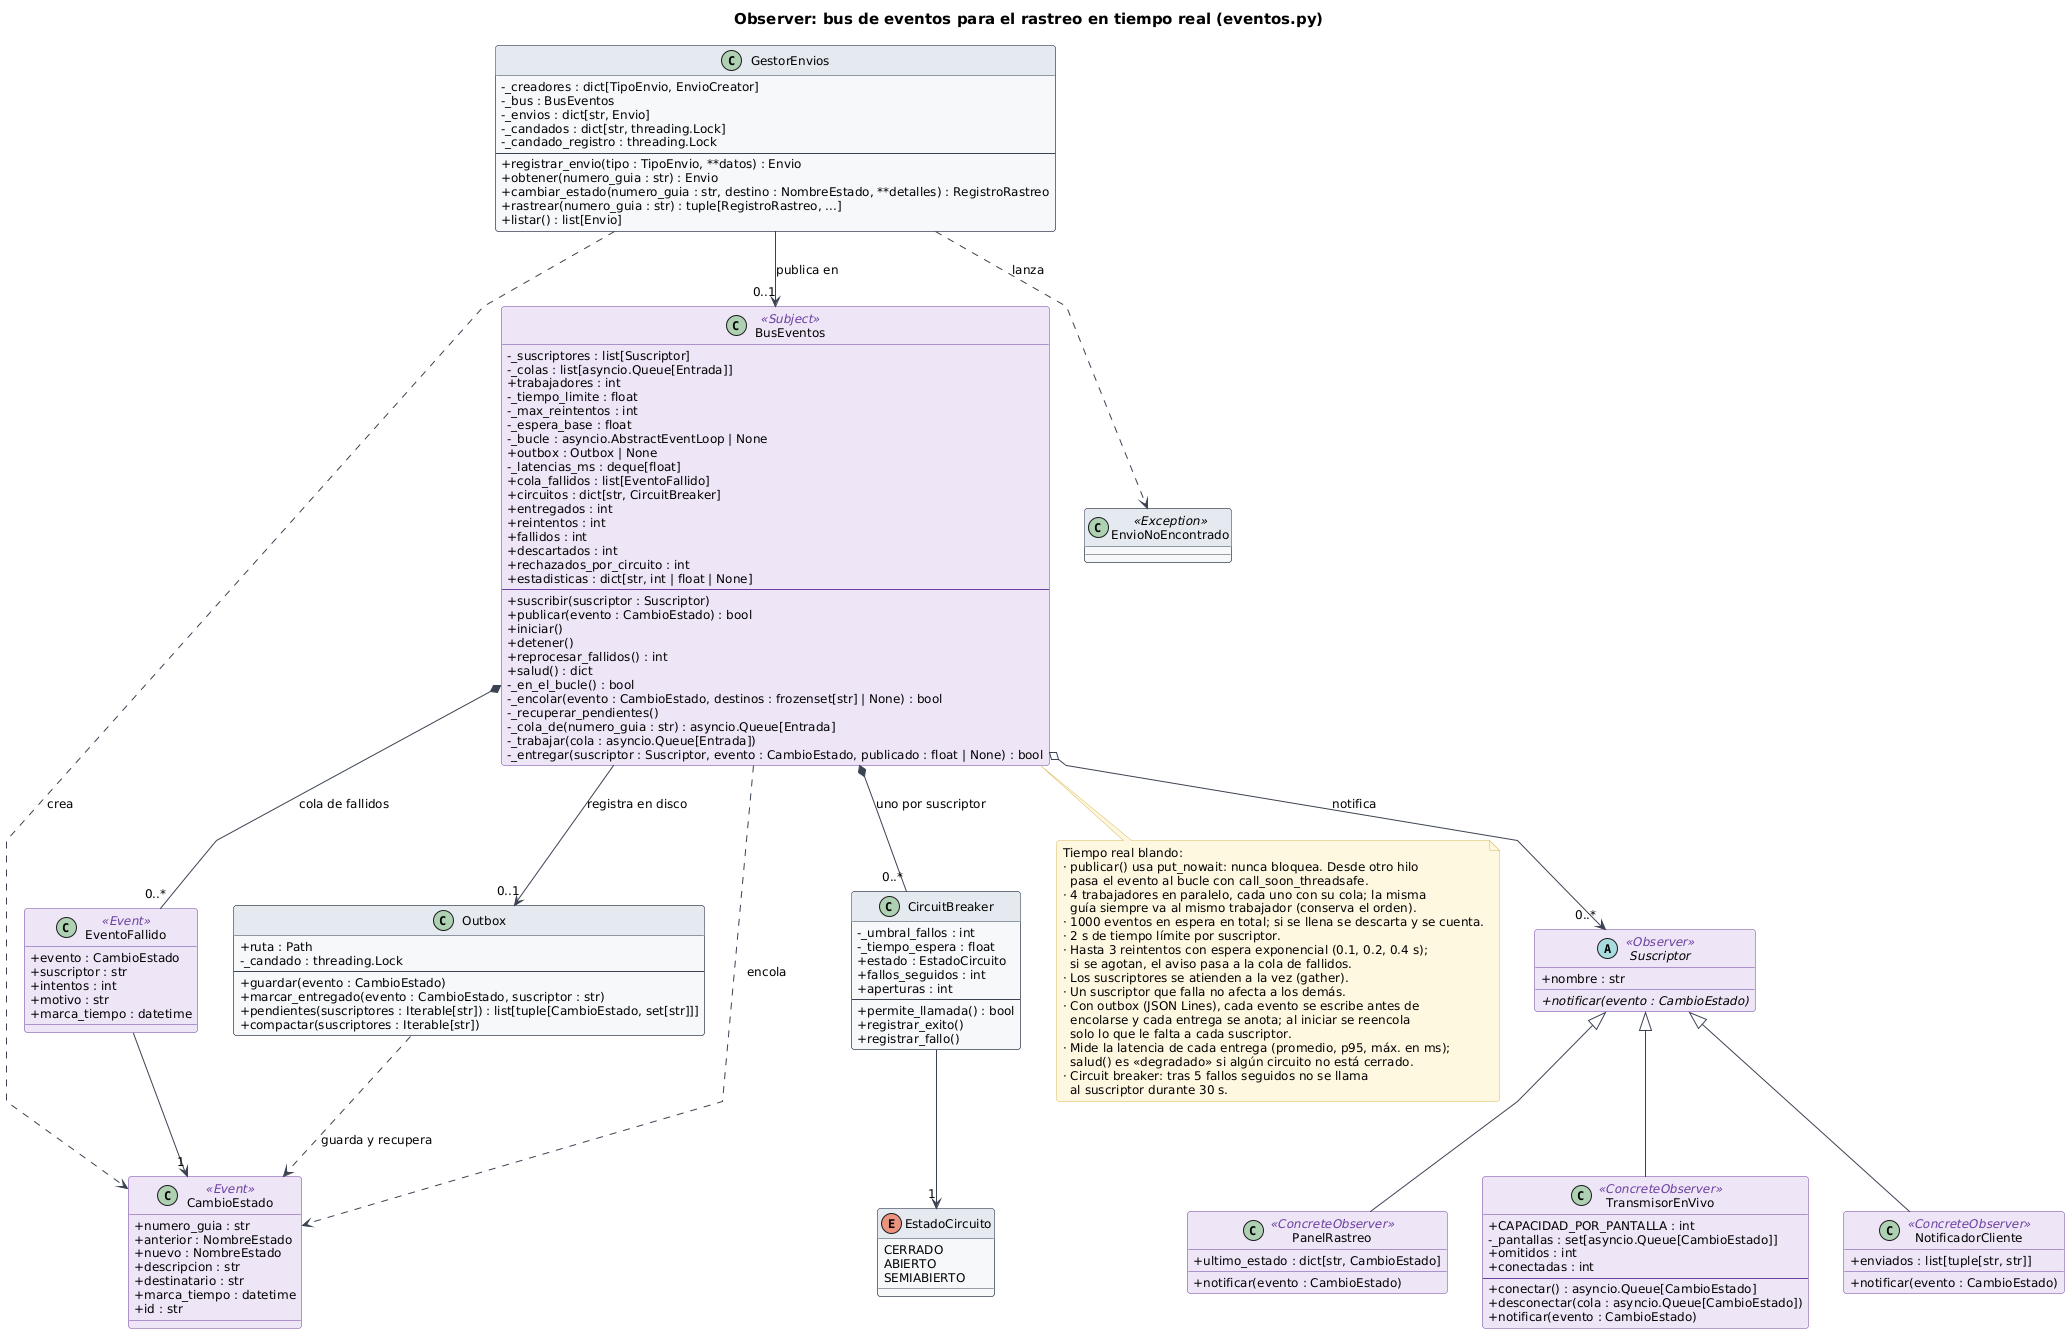

The diagram above was rendered by PlantUML. Its source (embedded in the PNG):
@startuml observer
!include estilo.iuml
title Observer: bus de eventos para el rastreo en tiempo real (eventos.py)
skinparam linetype polyline

class BusEventos <<Subject>> {
  -_suscriptores : list[Suscriptor]
  -_colas : list[asyncio.Queue[Entrada]]
  +trabajadores : int
  -_tiempo_limite : float
  -_max_reintentos : int
  -_espera_base : float
  -_bucle : asyncio.AbstractEventLoop | None
  +outbox : Outbox | None
  -_latencias_ms : deque[float]
  +cola_fallidos : list[EventoFallido]
  +circuitos : dict[str, CircuitBreaker]
  +entregados : int
  +reintentos : int
  +fallidos : int
  +descartados : int
  +rechazados_por_circuito : int
  +estadisticas : dict[str, int | float | None]
  --
  +suscribir(suscriptor : Suscriptor)
  +publicar(evento : CambioEstado) : bool
  +iniciar()
  +detener()
  +reprocesar_fallidos() : int
  +salud() : dict
  -_en_el_bucle() : bool
  -_encolar(evento : CambioEstado, destinos : frozenset[str] | None) : bool
  -_recuperar_pendientes()
  -_cola_de(numero_guia : str) : asyncio.Queue[Entrada]
  -_trabajar(cola : asyncio.Queue[Entrada])
  -_entregar(suscriptor : Suscriptor, evento : CambioEstado, publicado : float | None) : bool
}
class CircuitBreaker {
  -_umbral_fallos : int
  -_tiempo_espera : float
  +estado : EstadoCircuito
  +fallos_seguidos : int
  +aperturas : int
  --
  +permite_llamada() : bool
  +registrar_exito()
  +registrar_fallo()
}
enum EstadoCircuito {
  CERRADO
  ABIERTO
  SEMIABIERTO
}
class EventoFallido <<Event>> {
  +evento : CambioEstado
  +suscriptor : str
  +intentos : int
  +motivo : str
  +marca_tiempo : datetime
}
abstract class Suscriptor <<Observer>> {
  +nombre : str
  +{abstract} notificar(evento : CambioEstado)
}
class NotificadorCliente <<ConcreteObserver>> {
  +enviados : list[tuple[str, str]]
  +notificar(evento : CambioEstado)
}
class PanelRastreo <<ConcreteObserver>> {
  +ultimo_estado : dict[str, CambioEstado]
  +notificar(evento : CambioEstado)
}
class TransmisorEnVivo <<ConcreteObserver>> {
  +CAPACIDAD_POR_PANTALLA : int
  -_pantallas : set[asyncio.Queue[CambioEstado]]
  +omitidos : int
  +conectadas : int
  --
  +conectar() : asyncio.Queue[CambioEstado]
  +desconectar(cola : asyncio.Queue[CambioEstado])
  +notificar(evento : CambioEstado)
}
class CambioEstado <<Event>> {
  +numero_guia : str
  +anterior : NombreEstado
  +nuevo : NombreEstado
  +descripcion : str
  +destinatario : str
  +marca_tiempo : datetime
  +id : str
}
class Outbox {
  +ruta : Path
  -_candado : threading.Lock
  --
  +guardar(evento : CambioEstado)
  +marcar_entregado(evento : CambioEstado, suscriptor : str)
  +pendientes(suscriptores : Iterable[str]) : list[tuple[CambioEstado, set[str]]]
  +compactar(suscriptores : Iterable[str])
}
class GestorEnvios {
  -_creadores : dict[TipoEnvio, EnvioCreator]
  -_bus : BusEventos
  -_envios : dict[str, Envio]
  -_candados : dict[str, threading.Lock]
  -_candado_registro : threading.Lock
  --
  +registrar_envio(tipo : TipoEnvio, **datos) : Envio
  +obtener(numero_guia : str) : Envio
  +cambiar_estado(numero_guia : str, destino : NombreEstado, **detalles) : RegistroRastreo
  +rastrear(numero_guia : str) : tuple[RegistroRastreo, ...]
  +listar() : list[Envio]
}

class EnvioNoEncontrado <<Exception>>
GestorEnvios ..> EnvioNoEncontrado : lanza
BusEventos o--> "0..*" Suscriptor : notifica
Suscriptor <|-- NotificadorCliente
Suscriptor <|-- PanelRastreo
Suscriptor <|-- TransmisorEnVivo
GestorEnvios --> "0..1" BusEventos : publica en
GestorEnvios ..> CambioEstado : crea
BusEventos ..> CambioEstado : encola
BusEventos *-- "0..*" EventoFallido : cola de fallidos
EventoFallido --> "1" CambioEstado
BusEventos *-- "0..*" CircuitBreaker : uno por suscriptor
CircuitBreaker --> "1" EstadoCircuito
BusEventos --> "0..1" Outbox : registra en disco
Outbox ..> CambioEstado : guarda y recupera

note bottom of BusEventos
  Tiempo real blando:
  · publicar() usa put_nowait: nunca bloquea. Desde otro hilo
    pasa el evento al bucle con call_soon_threadsafe.
  · 4 trabajadores en paralelo, cada uno con su cola; la misma
    guía siempre va al mismo trabajador (conserva el orden).
  · 1000 eventos en espera en total; si se llena se descarta y se cuenta.
  · 2 s de tiempo límite por suscriptor.
  · Hasta 3 reintentos con espera exponencial (0.1, 0.2, 0.4 s);
    si se agotan, el aviso pasa a la cola de fallidos.
  · Los suscriptores se atienden a la vez (gather).
  · Un suscriptor que falla no afecta a los demás.
  · Con outbox (JSON Lines), cada evento se escribe antes de
    encolarse y cada entrega se anota; al iniciar se reencola
    solo lo que le falta a cada suscriptor.
  · Mide la latencia de cada entrega (promedio, p95, máx. en ms);
    salud() es «degradado» si algún circuito no está cerrado.
  · Circuit breaker: tras 5 fallos seguidos no se llama
    al suscriptor durante 30 s.
end note
@enduml